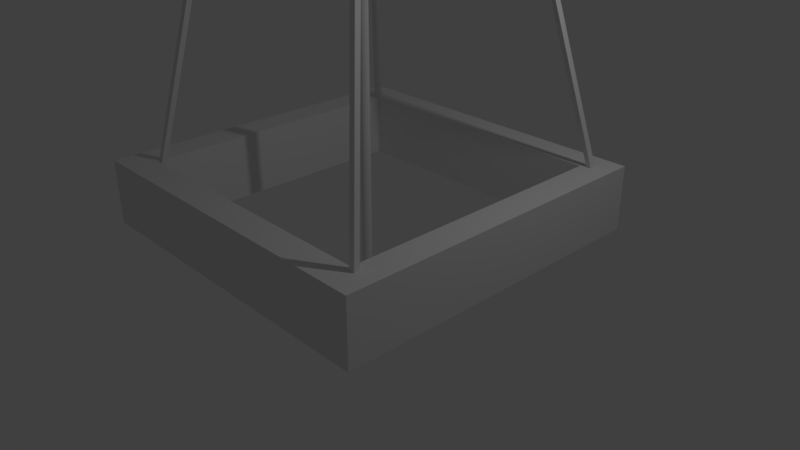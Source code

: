 # Source: ussr_well.blend  (saved by Blender 2.79.0; exported with 4.5.12 LTS)
import bpy
from mathutils import Matrix  # noqa: F401  (used for matrix-valued properties, if any)

bpy.ops.wm.read_factory_settings(use_empty=True)
scene = bpy.context.scene
scene.name = 'Scene'

# ---- collections
col_collection_1 = bpy.data.collections.new('Collection 1'); scene.collection.children.link(col_collection_1)

# ---- materials (node trees are filled in below, after node groups)
mat_material = bpy.data.materials.new('Material')
mat_material.alpha_threshold = 0.0
mat_material.use_transparent_shadow = False
mat_material.roughness = 0.5
mat_material.line_color = (0.0, 0.0, 0.0, 1.0)
mat_material_001 = bpy.data.materials.new('Material.001')
mat_material_001.alpha_threshold = 0.0
mat_material_001.use_transparent_shadow = False
mat_material_001.roughness = 0.5
mat_material_001.line_color = (0.0, 0.0, 0.0, 1.0)
mat_material_003 = bpy.data.materials.new('Material.003')
mat_material_003.alpha_threshold = 0.0
mat_material_003.use_transparent_shadow = False
mat_material_003.roughness = 0.5
mat_material_003.line_color = (0.0, 0.0, 0.0, 1.0)

# ---- material node trees

# ---- world
world_world = bpy.data.worlds.new('World'); scene.world = world_world
world_world.color = (0.05088, 0.05088, 0.05088)
world_world.use_sun_shadow = False
world_world.sun_shadow_jitter_overblur = 0.0
world_world.cycles.sampling_method = 'MANUAL'

# ---- cameras
cam_camera = bpy.data.cameras.new('Camera')
cam_camera.clip_end = 100.0
cam_camera.lens = 35.0
cam_camera.sensor_width = 32.0
cam_camera.sensor_height = 18.0
cam_camera.ortho_scale = 7.314
cam_camera.dof.focus_distance = 0.0
cam_camera.dof.aperture_fstop = 128.0

# ---- lights
light_lamp = bpy.data.lights.new('Lamp', 'POINT')
light_lamp.transmission_factor = 0.0
light_lamp.cutoff_distance = 30.0
light_lamp.energy = 100.0
light_lamp.shadow_buffer_clip_start = 1.001
light_lamp.shadow_soft_size = 0.1
light_lamp.shadow_maximum_resolution = 0.006
light_lamp.use_absolute_resolution = True

# ---- meshes
me_cube_005 = bpy.data.meshes.new('Cube.005')
me_cube_005.from_pydata([(-1.0, -1.0, -1.0), (-1.0, -1.0, 1.0), (-1.0, 1.0, -1.0), (-1.0, 1.0, 1.0), (1.0, -1.0, -1.0), (1.0, -1.0, 1.0), (1.0, 1.0, -1.0), (1.0, 1.0, 1.0)], [], [(0, 1, 3, 2), (2, 3, 7, 6), (6, 7, 5, 4), (4, 5, 1, 0), (2, 6, 4, 0), (7, 3, 1, 5)])
me_cube_005.use_remesh_preserve_volume = False
me_cube_005.use_remesh_preserve_attributes = False
me_cube_005.use_mirror_vertex_groups = False
me_cube_005.update()
me_cylinder = bpy.data.meshes.new('Cylinder')
me_cylinder.from_pydata([(0.0, 1.0, -1.0), (0.0, 1.0, 1.0), (0.1951, 0.9808, -1.0), (0.1951, 0.9808, 1.0), (0.3827, 0.9239, -1.0), (0.3827, 0.9239, 1.0), (0.5556, 0.8315, -1.0), (0.5556, 0.8315, 1.0), (0.7071, 0.7071, -1.0), (0.7071, 0.7071, 1.0), (0.8315, 0.5556, -1.0), (0.8315, 0.5556, 1.0), (0.9239, 0.3827, -1.0), (0.9239, 0.3827, 1.0), (0.9808, 0.1951, -1.0), (0.9808, 0.1951, 1.0), (1.0, 7.55e-08, -1.0), (1.0, 7.55e-08, 1.0), (0.9808, -0.1951, -1.0), (0.9808, -0.1951, 1.0), (0.9239, -0.3827, -1.0), (0.9239, -0.3827, 1.0), (0.8315, -0.5556, -1.0), (0.8315, -0.5556, 1.0), (0.7071, -0.7071, -1.0), (0.7071, -0.7071, 1.0), (0.5556, -0.8315, -1.0), (0.5556, -0.8315, 1.0), (0.3827, -0.9239, -1.0), (0.3827, -0.9239, 1.0), (0.1951, -0.9808, -1.0), (0.1951, -0.9808, 1.0), (-3.258e-07, -1.0, -1.0), (-3.258e-07, -1.0, 1.0), (-0.1951, -0.9808, -1.0), (-0.1951, -0.9808, 1.0), (-0.3827, -0.9239, -1.0), (-0.3827, -0.9239, 1.0), (-0.5556, -0.8315, -1.0), (-0.5556, -0.8315, 1.0), (-0.7071, -0.7071, -1.0), (-0.7071, -0.7071, 1.0), (-0.8315, -0.5556, -1.0), (-0.8315, -0.5556, 1.0), (-0.9239, -0.3827, -1.0), (-0.9239, -0.3827, 1.0), (-0.9808, -0.1951, -1.0), (-0.9808, -0.1951, 1.0), (-1.0, 9.656e-07, -1.0), (-1.0, 9.656e-07, 1.0), (-0.9808, 0.1951, -1.0), (-0.9808, 0.1951, 1.0), (-0.9239, 0.3827, -1.0), (-0.9239, 0.3827, 1.0), (-0.8315, 0.5556, -1.0), (-0.8315, 0.5556, 1.0), (-0.7071, 0.7071, -1.0), (-0.7071, 0.7071, 1.0), (-0.5556, 0.8315, -1.0), (-0.5556, 0.8315, 1.0), (-0.3827, 0.9239, -1.0), (-0.3827, 0.9239, 1.0), (-0.1951, 0.9808, -1.0), (-0.1951, 0.9808, 1.0)], [], [(0, 1, 3, 2), (2, 3, 5, 4), (4, 5, 7, 6), (6, 7, 9, 8), (8, 9, 11, 10), (10, 11, 13, 12), (12, 13, 15, 14), (14, 15, 17, 16), (16, 17, 19, 18), (18, 19, 21, 20), (20, 21, 23, 22), (22, 23, 25, 24), (24, 25, 27, 26), (26, 27, 29, 28), (28, 29, 31, 30), (30, 31, 33, 32), (32, 33, 35, 34), (34, 35, 37, 36), (36, 37, 39, 38), (38, 39, 41, 40), (40, 41, 43, 42), (42, 43, 45, 44), (44, 45, 47, 46), (46, 47, 49, 48), (48, 49, 51, 50), (50, 51, 53, 52), (52, 53, 55, 54), (54, 55, 57, 56), (56, 57, 59, 58), (58, 59, 61, 60), (3, 1, 63, 61, 59, 57, 55, 53, 51, 49, 47, 45, 43, 41, 39, 37, 35, 33, 31, 29, 27, 25, 23, 21, 19, 17, 15, 13, 11, 9, 7, 5), (60, 61, 63, 62), (62, 63, 1, 0), (0, 2, 4, 6, 8, 10, 12, 14, 16, 18, 20, 22, 24, 26, 28, 30, 32, 34, 36, 38, 40, 42, 44, 46, 48, 50, 52, 54, 56, 58, 60, 62)])
me_cylinder.use_remesh_preserve_volume = False
me_cylinder.use_remesh_preserve_attributes = False
me_cylinder.use_mirror_vertex_groups = False
me_cylinder.update()
me_cube = bpy.data.meshes.new('Cube')
me_cube.from_pydata([(0.8209, 0.8209, -1.0), (0.8209, -0.8209, -1.0), (-0.8209, -0.8209, -1.0), (-0.8209, 0.8209, -1.0), (0.8265, 0.8265, 1.0), (0.8265, -0.8265, 1.0), (-0.8265, -0.8265, 1.0), (-0.8265, 0.8265, 1.0), (1.0, 1.0, 1.0), (1.0, -1.0, 1.0), (-1.0, 1.0, 1.0), (-1.0, -1.0, 1.0), (1.0, 1.0, -1.0), (1.0, -1.0, -1.0), (-1.0, 1.0, -1.0), (-1.0, -1.0, -1.0)], [], [(7, 6, 2, 3), (12, 8, 9, 13), (13, 9, 11, 15), (15, 11, 10, 14), (8, 12, 14, 10), (4, 5, 9, 8), (7, 4, 8, 10), (5, 6, 11, 9), (6, 7, 10, 11), (1, 0, 12, 13), (0, 3, 14, 12), (2, 1, 13, 15), (3, 2, 15, 14), (7, 3, 0, 4), (5, 4, 0, 1), (6, 5, 1, 2)])
me_cube.materials.append(mat_material)
me_cube.use_remesh_preserve_volume = False
me_cube.use_remesh_preserve_attributes = False
me_cube.use_mirror_vertex_groups = False
me_cube.update()
me_cube_001 = bpy.data.meshes.new('Cube.001')
me_cube_001.from_pydata([(0.7947, 0.7947, -1.0), (0.7947, -0.7947, -1.0), (-0.7947, -0.7947, -1.0), (-0.7986, 0.8034, -0.8843), (0.8235, 0.8235, 1.0), (0.8235, -0.8235, 1.0), (-0.8235, -0.8235, 1.0), (-0.8235, 0.8235, 1.0), (1.0, 1.0, 1.0), (1.0, -1.0, 1.0), (-1.0, 1.0, 1.0), (-1.0, -1.0, 1.0), (1.0, 1.0, -1.0), (1.0, -1.0, -1.0), (-1.0, 1.0, -1.0), (-1.0, -1.0, -1.0)], [], [(12, 8, 9, 13), (13, 9, 11, 15), (15, 11, 10, 14), (8, 12, 14, 10), (4, 5, 9, 8), (7, 4, 8, 10), (5, 6, 11, 9), (6, 7, 10, 11), (1, 0, 12, 13), (0, 3, 14, 12), (2, 1, 13, 15), (3, 2, 15, 14), (6, 5, 1, 2), (5, 4, 0, 1), (7, 3, 0, 4), (7, 6, 2, 3)])
me_cube_001.materials.append(mat_material_001)
me_cube_001.use_remesh_preserve_volume = False
me_cube_001.use_remesh_preserve_attributes = False
me_cube_001.use_mirror_vertex_groups = False
me_cube_001.update()
me_cube_003 = bpy.data.meshes.new('Cube.003')
me_cube_003.from_pydata([(1.0, 1.0, -1.0), (1.0, -1.0, -1.0), (-1.0, -1.0, -1.0), (-1.0, 1.0, -1.0), (1.0, 1.0, 1.0), (1.0, -1.0, 1.0), (-1.0, -1.0, 1.0), (-1.0, 1.0, 1.0)], [], [(0, 1, 2, 3), (4, 7, 6, 5), (0, 4, 5, 1), (1, 5, 6, 2), (2, 6, 7, 3), (4, 0, 3, 7)])
me_cube_003.materials.append(mat_material_003)
me_cube_003.use_remesh_preserve_volume = False
me_cube_003.use_remesh_preserve_attributes = False
me_cube_003.use_mirror_vertex_groups = False
me_cube_003.update()
me_cube_006 = bpy.data.meshes.new('Cube.006')
me_cube_006.from_pydata([(-1.0, -1.0, -1.0), (-1.0, -1.0, 1.0), (-1.0, 1.0, -1.0), (-1.0, 1.0, 1.0), (1.0, -1.0, -1.0), (1.0, -1.0, 1.0), (1.0, 1.0, -1.0), (1.0, 1.0, 1.0)], [], [(0, 1, 3, 2), (2, 3, 7, 6), (6, 7, 5, 4), (4, 5, 1, 0), (2, 6, 4, 0), (7, 3, 1, 5)])
me_cube_006.use_remesh_preserve_volume = False
me_cube_006.use_remesh_preserve_attributes = False
me_cube_006.use_mirror_vertex_groups = False
me_cube_006.update()
me_cube_007 = bpy.data.meshes.new('Cube.007')
me_cube_007.from_pydata([(-1.0, -1.0, -1.0), (-1.0, -1.0, 1.0), (-1.0, 1.0, -1.0), (-1.0, 1.0, 1.0), (1.0, -1.0, -1.0), (1.0, -1.0, 1.0), (1.0, 1.0, -1.0), (1.0, 1.0, 1.0)], [], [(0, 1, 3, 2), (2, 3, 7, 6), (6, 7, 5, 4), (4, 5, 1, 0), (2, 6, 4, 0), (7, 3, 1, 5)])
me_cube_007.use_remesh_preserve_volume = False
me_cube_007.use_remesh_preserve_attributes = False
me_cube_007.use_mirror_vertex_groups = False
me_cube_007.update()
me_cube_008 = bpy.data.meshes.new('Cube.008')
me_cube_008.from_pydata([(-1.0, -1.0, -1.0), (-1.0, -1.0, 1.0), (-1.0, 1.0, -1.0), (-1.0, 1.0, 1.0), (1.0, -1.0, -1.0), (1.0, -1.0, 1.0), (1.0, 1.0, -1.0), (1.0, 1.0, 1.0)], [], [(0, 1, 3, 2), (2, 3, 7, 6), (6, 7, 5, 4), (4, 5, 1, 0), (2, 6, 4, 0), (7, 3, 1, 5)])
me_cube_008.use_remesh_preserve_volume = False
me_cube_008.use_remesh_preserve_attributes = False
me_cube_008.use_mirror_vertex_groups = False
me_cube_008.update()

# ---- objects
ob_cube_003 = bpy.data.objects.new('Cube.003', me_cube_005)
ob_cylinder = bpy.data.objects.new('Cylinder', me_cylinder)
ob_cube = bpy.data.objects.new('Cube', me_cube)
ob_lamp = bpy.data.objects.new('Lamp', light_lamp)
ob_camera = bpy.data.objects.new('Camera', cam_camera)
ob_cube_001 = bpy.data.objects.new('Cube.001', me_cube_001)
ob_cube_002 = bpy.data.objects.new('Cube.002', me_cube_003)
ob_cube_004 = bpy.data.objects.new('Cube.004', me_cube_006)
ob_cube_005 = bpy.data.objects.new('Cube.005', me_cube_007)
ob_cube_006 = bpy.data.objects.new('Cube.006', me_cube_008)

# ---- transforms, parenting, visibility, modifiers, constraints
ob_cube_003.location = (-1.21, 1.205, 4.662)
ob_cube_003.rotation_euler = (1.757, 0.1792, 0.03353)
ob_cube_003.scale = (0.03544, 3.791, 0.03531)
ob_cube_003.lineart.crease_threshold = 0.0
ob_cylinder.location = (-0.02985, -0.005252, 3.686)
ob_cylinder.scale = (0.06486, 0.06486, 4.562)
ob_cylinder.lineart.crease_threshold = 0.0
ob_cube.location = (0.0, 0.0, 0.8298)
ob_cube.scale = (2.209, 2.209, 0.424)
ob_cube.lock_rotations_4d = False
ob_cube.empty_display_type = 'ARROWS'
ob_cube.lineart.crease_threshold = 0.0
ob_lamp.location = (4.076, 1.005, 5.743)
ob_lamp.rotation_euler = (0.6503, 0.05522, 1.866)
ob_lamp.scale = (0.9996, 0.9522, 0.9158)
ob_lamp.lock_rotations_4d = False
ob_lamp.empty_display_type = 'ARROWS'
ob_lamp.color = (0.0, 0.0, 0.0, 0.0)
ob_lamp.lineart.crease_threshold = 0.0
ob_camera.location = (7.481, -6.508, 5.344)
ob_camera.rotation_euler = (1.109, 0.0, 0.8149)
ob_camera.lock_rotations_4d = False
ob_camera.empty_display_type = 'ARROWS'
ob_camera.color = (0.0, 0.0, 0.0, 0.0)
ob_camera.display_type = 'WIRE'
ob_camera.lineart.crease_threshold = 0.0
ob_cube_001.location = (0.0, 0.0, 4.81)
ob_cube_001.scale = (1.197, 1.197, 0.04265)
ob_cube_001.lock_rotations_4d = False
ob_cube_001.empty_display_type = 'ARROWS'
ob_cube_001.lineart.crease_threshold = 0.0
ob_cube_002.location = (0.0, 0.0, 8.17)
ob_cube_002.scale = (0.527, 0.527, 0.1627)
ob_cube_002.lock_rotations_4d = False
ob_cube_002.empty_display_type = 'ARROWS'
ob_cube_002.lineart.crease_threshold = 0.0
ob_cube_004.location = (-1.184, -1.12, 4.662)
ob_cube_004.rotation_euler = (1.757, 0.1792, 1.599)
ob_cube_004.scale = (0.03544, 3.791, 0.03531)
ob_cube_004.lineart.crease_threshold = 0.0
ob_cube_005.location = (1.249, 1.181, 4.662)
ob_cube_005.rotation_euler = (1.748, 0.2203, -1.655)
ob_cube_005.scale = (0.03544, 3.791, 0.03531)
ob_cube_005.lineart.crease_threshold = 0.0
ob_cube_006.location = (1.23, -1.153, 4.573)
ob_cube_006.rotation_euler = (1.783, 0.1952, -3.102)
ob_cube_006.scale = (0.03544, 3.791, 0.03531)
ob_cube_006.lineart.crease_threshold = 0.0

# ---- collection membership
col_collection_1.objects.link(ob_cube_003)
col_collection_1.objects.link(ob_cylinder)
col_collection_1.objects.link(ob_cube)
col_collection_1.objects.link(ob_lamp)
col_collection_1.objects.link(ob_camera)
col_collection_1.objects.link(ob_cube_001)
col_collection_1.objects.link(ob_cube_002)
col_collection_1.objects.link(ob_cube_004)
col_collection_1.objects.link(ob_cube_005)
col_collection_1.objects.link(ob_cube_006)

# ---- scene / render settings (as saved in the file)
scene.camera = ob_camera
scene.frame_start = 1; scene.frame_end = 250; scene.frame_set(3)
scene.render.engine = 'BLENDER_EEVEE_NEXT'
scene.render.resolution_percentage = 50
scene.render.dither_intensity = 0.0
scene.cycles.use_denoising = False
scene.cycles.samples = 128
scene.cycles.sampling_pattern = 'TABULATED_SOBOL'
scene.cycles.use_adaptive_sampling = False
scene.cycles.use_light_tree = False
scene.cycles.blur_glossy = 0.0
scene.cycles.sample_clamp_indirect = 0.0
scene.view_settings.view_transform = 'Standard'
bpy.context.view_layer.update()

